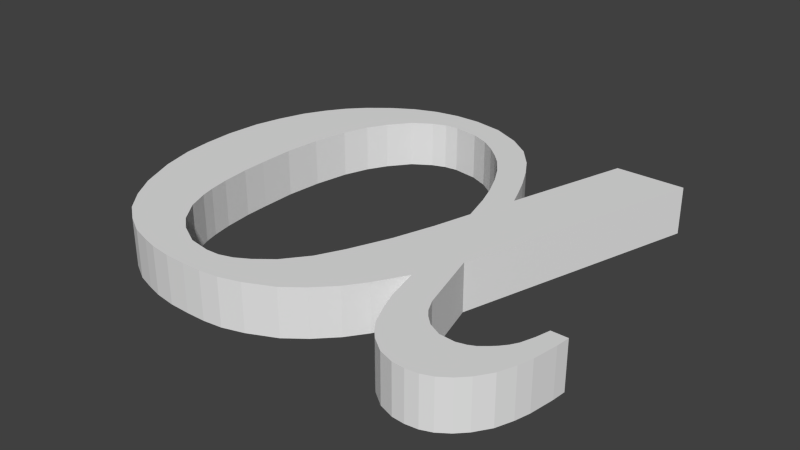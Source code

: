 # Source: alpha.blend  (saved by Blender 2.71.0; exported with 4.5.12 LTS)
import bpy
from mathutils import Matrix  # noqa: F401  (used for matrix-valued properties, if any)

bpy.ops.wm.read_factory_settings(use_empty=True)
scene = bpy.context.scene
scene.name = 'Scene'

# ---- collections
col_collection_1 = bpy.data.collections.new('Collection 1'); scene.collection.children.link(col_collection_1)

# ---- materials (node trees are filled in below, after node groups)
mat_material = bpy.data.materials.new('Material')
mat_material.alpha_threshold = 0.0
mat_material.use_transparent_shadow = False
mat_material.roughness = 0.5
mat_material.line_color = (0.0, 0.0, 0.0, 1.0)

# ---- material node trees

# ---- world
world_world = bpy.data.worlds.new('World'); scene.world = world_world
world_world.color = (0.05088, 0.05088, 0.05088)
world_world.use_sun_shadow = False
world_world.sun_shadow_jitter_overblur = 0.0
world_world.cycles.sampling_method = 'MANUAL'
world_world.cycles.sample_map_resolution = 256

# ---- meshes
me_plane = bpy.data.meshes.new('Plane')
me_plane.from_pydata([(2.39, 3.992, 0.0), (2.36, -1.118, 0.0), (3.841, 3.992, 0.0), (2.733, -2.467, 0.0), (2.859, -2.724, 0.0), (2.974, -2.871, 0.0), (3.145, -3.03, 0.0), (3.415, -3.161, 0.0), (3.734, -3.178, 0.0), (3.922, -3.129, 0.0), (4.056, -3.063, 0.0), (4.204, -2.941, 0.0), (4.302, -2.847, 0.0), (4.408, -2.72, 0.0), (4.494, -2.573, 0.0), (4.592, -2.291, 0.0), (4.665, -1.997, 0.0), (4.996, -1.997, 0.0), (4.972, -2.279, 0.0), (4.894, -2.793, 0.0), (4.812, -3.096, 0.0), (4.682, -3.435, 0.0), (4.477, -3.737, 0.0), (4.285, -3.933, 0.0), (4.061, -4.089, 0.0), (3.84, -4.175, 0.0), (3.591, -4.207, 0.0), (3.337, -4.191, 0.0), (3.027, -4.085, 0.0), (2.737, -3.872, 0.0), (2.586, -3.709, 0.0), (2.438, -3.504, 0.0), (2.271, -3.141, 0.0), (2.12, -2.744, 0.0), (1.944, -2.021, 0.0), (1.576, -2.65, 0.0), (1.286, -3.047, 0.0), (0.9021, -3.435, 0.0), (0.5017, -3.745, 0.0), (-0.06629, -4.011, 0.0), (-0.5035, -4.146, 0.0), (-0.8957, -4.195, 0.0), (-1.304, -4.203, 0.0), (-1.742, -4.191, 0.0), (-2.183, -4.13, 0.0), (-2.493, -4.048, 0.0), (-2.902, -3.917, 0.0), (-3.323, -3.68, 0.0), (-3.711, -3.39, 0.0), (-4.087, -2.953, 0.0), (-4.405, -2.452, 0.0), (-4.729, -1.689, 0.0), (-4.906, -1.011, 0.0), (-4.969, -0.3969, 0.0), (-4.984, 0.2315, 0.0), (-4.912, 0.9605, 0.0), (-4.772, 1.509, 0.0), (-4.567, 2.088, 0.0), (-4.313, 2.547, 0.0), (-4.045, 2.929, 0.0), (-3.713, 3.275, 0.0), (-3.275, 3.628, 0.0), (-2.816, 3.91, 0.0), (-2.329, 4.101, 0.0), (-1.813, 4.2, 0.0), (-1.256, 4.207, 0.0), (-0.6272, 4.101, 0.0), (-0.02707, 3.832, 0.0), (0.4531, 3.486, 0.0), (0.8343, 3.035, 0.0), (1.096, 2.611, 0.0), (1.329, 2.159, 0.0), (1.491, 1.792, 0.0), (1.646, 1.411, 0.0), (0.4989, -2.052, 0.0), (1.348, 0.4221, 0.0), (0.8503, -1.218, 0.0), (1.129, -0.3686, 0.0), (0.2207, -2.594, 0.0), (-0.16, -3.077, 0.0), (-0.5114, -3.356, 0.0), (-0.7896, -3.517, 0.0), (-1.068, -3.605, 0.0), (-1.346, -3.619, 0.0), (-1.815, -3.546, 0.0), (-2.283, -3.297, 0.0), (-2.576, -3.048, 0.0), (-2.898, -2.609, 0.0), (-3.074, -2.184, 0.0), (-3.154, -1.896, 0.0), (-3.234, -1.479, 0.0), (-3.298, -0.8862, 0.0), (-3.314, -0.3733, 0.0), (-3.321, 0.3639, 0.0), (-3.25, 1.117, 0.0), (-3.106, 1.854, 0.0), (-2.914, 2.383, 0.0), (-2.689, 2.784, 0.0), (-2.339, 3.226, 0.0), (-1.949, 3.479, 0.0), (-1.375, 3.617, 0.0), (-0.8462, 3.537, 0.0), (-0.4616, 3.377, 0.0), (-0.1503, 3.162, 0.0), (0.1073, 2.937, 0.0), (0.3274, 2.711, 0.0), (0.5903, 2.346, 0.0), (0.805, 1.96, 0.0), (1.009, 1.509, 0.0), (1.17, 1.058, 0.0), (-1.662, 3.584, 0.0), (2.39, 3.992, 0.01), (2.36, -1.118, 0.01), (3.841, 3.992, 0.01), (2.733, -2.467, 0.01), (2.859, -2.724, 0.01), (2.974, -2.871, 0.01), (3.145, -3.03, 0.01), (3.415, -3.161, 0.01), (3.734, -3.178, 0.01), (3.922, -3.129, 0.01), (4.056, -3.063, 0.01), (4.204, -2.941, 0.01), (4.302, -2.847, 0.01), (4.408, -2.72, 0.01), (4.494, -2.573, 0.01), (4.592, -2.291, 0.01), (4.665, -1.997, 0.01), (4.996, -1.997, 0.01), (4.972, -2.279, 0.01), (4.894, -2.793, 0.01), (4.812, -3.096, 0.01), (4.682, -3.435, 0.01), (4.477, -3.737, 0.01), (4.285, -3.933, 0.01), (4.061, -4.089, 0.01), (3.84, -4.175, 0.01), (3.591, -4.207, 0.01), (3.337, -4.191, 0.01), (3.027, -4.085, 0.01), (2.737, -3.872, 0.01), (2.586, -3.709, 0.01), (2.438, -3.504, 0.01), (2.271, -3.141, 0.01), (2.12, -2.744, 0.01), (1.944, -2.021, 0.01), (1.576, -2.65, 0.01), (1.286, -3.047, 0.01), (0.9021, -3.435, 0.01), (0.5017, -3.745, 0.01), (-0.06629, -4.011, 0.01), (-0.5035, -4.146, 0.01), (-0.8957, -4.195, 0.01), (-1.304, -4.203, 0.01), (-1.742, -4.191, 0.01), (-2.183, -4.13, 0.01), (-2.493, -4.048, 0.01), (-2.902, -3.917, 0.01), (-3.323, -3.68, 0.01), (-3.711, -3.39, 0.01), (-4.087, -2.953, 0.01), (-4.405, -2.452, 0.01), (-4.729, -1.689, 0.01), (-4.906, -1.011, 0.01), (-4.969, -0.3969, 0.01), (-4.984, 0.2315, 0.01), (-4.912, 0.9605, 0.01), (-4.772, 1.509, 0.01), (-4.567, 2.088, 0.01), (-4.313, 2.547, 0.01), (-4.045, 2.929, 0.01), (-3.713, 3.275, 0.01), (-3.275, 3.628, 0.01), (-2.816, 3.91, 0.01), (-2.329, 4.101, 0.01), (-1.813, 4.2, 0.01), (-1.256, 4.207, 0.01), (-0.6272, 4.101, 0.01), (-0.02707, 3.832, 0.01), (0.4531, 3.486, 0.01), (0.8343, 3.035, 0.01), (1.096, 2.611, 0.01), (1.329, 2.159, 0.01), (1.491, 1.792, 0.01), (1.646, 1.411, 0.01), (0.4989, -2.052, 0.01), (1.348, 0.4221, 0.01), (0.8503, -1.218, 0.01), (1.129, -0.3686, 0.01), (0.2207, -2.594, 0.01), (-0.16, -3.077, 0.01), (-0.5114, -3.356, 0.01), (-0.7896, -3.517, 0.01), (-1.068, -3.605, 0.01), (-1.346, -3.619, 0.01), (-1.815, -3.546, 0.01), (-2.283, -3.297, 0.01), (-2.576, -3.048, 0.01), (-2.898, -2.609, 0.01), (-3.074, -2.184, 0.01), (-3.154, -1.896, 0.01), (-3.234, -1.479, 0.01), (-3.298, -0.8862, 0.01), (-3.314, -0.3733, 0.01), (-3.321, 0.3639, 0.01), (-3.25, 1.117, 0.01), (-3.106, 1.854, 0.01), (-2.914, 2.383, 0.01), (-2.689, 2.784, 0.01), (-2.339, 3.226, 0.01), (-1.949, 3.479, 0.01), (-1.375, 3.617, 0.01), (-0.8462, 3.537, 0.01), (-0.4616, 3.377, 0.01), (-0.1503, 3.162, 0.01), (0.1073, 2.937, 0.01), (0.3274, 2.711, 0.01), (0.5903, 2.346, 0.01), (0.805, 1.96, 0.01), (1.009, 1.509, 0.01), (1.17, 1.058, 0.01), (-1.662, 3.584, 0.01)], [], [(75, 109, 108, 107, 106, 105, 104, 103, 102, 101, 66, 67, 68, 69, 70, 71, 72, 73), (75, 73, 0, 2, 1, 3, 4, 5, 6, 7, 8, 9, 10, 11, 12, 13, 14, 15, 16, 17, 18, 19, 20, 21, 22, 23, 24, 25, 26, 27, 28, 29, 30, 31, 32, 33, 34, 35, 36, 37, 38, 39, 40, 41, 42, 43, 44, 45, 46, 47, 48, 49, 50, 51, 52, 53, 54, 55, 56, 57, 58, 59, 60, 61, 62, 63, 64, 65, 66, 101, 100, 110, 99, 98, 97, 96, 95, 94, 93, 92, 91, 90, 89, 88, 87, 86, 85, 84, 83, 82, 81, 80, 79, 78, 74, 76, 77), (184, 183, 182, 181, 180, 179, 178, 177, 212, 213, 214, 215, 216, 217, 218, 219, 220, 186), (188, 187, 185, 189, 190, 191, 192, 193, 194, 195, 196, 197, 198, 199, 200, 201, 202, 203, 204, 205, 206, 207, 208, 209, 210, 221, 211, 212, 177, 176, 175, 174, 173, 172, 171, 170, 169, 168, 167, 166, 165, 164, 163, 162, 161, 160, 159, 158, 157, 156, 155, 154, 153, 152, 151, 150, 149, 148, 147, 146, 145, 144, 143, 142, 141, 140, 139, 138, 137, 136, 135, 134, 133, 132, 131, 130, 129, 128, 127, 126, 125, 124, 123, 122, 121, 120, 119, 118, 117, 116, 115, 114, 112, 113, 111, 184, 186), (2, 0, 111, 113), (1, 2, 113, 112), (3, 1, 112, 114), (4, 3, 114, 115), (5, 4, 115, 116), (6, 5, 116, 117), (7, 6, 117, 118), (8, 7, 118, 119), (9, 8, 119, 120), (10, 9, 120, 121), (11, 10, 121, 122), (12, 11, 122, 123), (13, 12, 123, 124), (14, 13, 124, 125), (15, 14, 125, 126), (16, 15, 126, 127), (17, 16, 127, 128), (18, 17, 128, 129), (19, 18, 129, 130), (20, 19, 130, 131), (21, 20, 131, 132), (22, 21, 132, 133), (23, 22, 133, 134), (24, 23, 134, 135), (25, 24, 135, 136), (26, 25, 136, 137), (27, 26, 137, 138), (28, 27, 138, 139), (29, 28, 139, 140), (30, 29, 140, 141), (31, 30, 141, 142), (32, 31, 142, 143), (33, 32, 143, 144), (34, 33, 144, 145), (35, 34, 145, 146), (36, 35, 146, 147), (37, 36, 147, 148), (38, 37, 148, 149), (39, 38, 149, 150), (40, 39, 150, 151), (41, 40, 151, 152), (42, 41, 152, 153), (43, 42, 153, 154), (44, 43, 154, 155), (45, 44, 155, 156), (46, 45, 156, 157), (47, 46, 157, 158), (48, 47, 158, 159), (49, 48, 159, 160), (50, 49, 160, 161), (51, 50, 161, 162), (52, 51, 162, 163), (53, 52, 163, 164), (54, 53, 164, 165), (55, 54, 165, 166), (56, 55, 166, 167), (57, 56, 167, 168), (58, 57, 168, 169), (59, 58, 169, 170), (60, 59, 170, 171), (61, 60, 171, 172), (62, 61, 172, 173), (63, 62, 173, 174), (64, 63, 174, 175), (65, 64, 175, 176), (66, 65, 176, 177), (67, 66, 177, 178), (68, 67, 178, 179), (69, 68, 179, 180), (70, 69, 180, 181), (71, 70, 181, 182), (72, 71, 182, 183), (73, 72, 183, 184), (0, 73, 184, 111), (74, 78, 189, 185), (76, 74, 185, 187), (75, 77, 188, 186), (77, 76, 187, 188), (78, 79, 190, 189), (79, 80, 191, 190), (80, 81, 192, 191), (81, 82, 193, 192), (82, 83, 194, 193), (83, 84, 195, 194), (84, 85, 196, 195), (85, 86, 197, 196), (86, 87, 198, 197), (87, 88, 199, 198), (88, 89, 200, 199), (89, 90, 201, 200), (90, 91, 202, 201), (91, 92, 203, 202), (92, 93, 204, 203), (93, 94, 205, 204), (94, 95, 206, 205), (95, 96, 207, 206), (96, 97, 208, 207), (97, 98, 209, 208), (98, 99, 210, 209), (110, 100, 211, 221), (100, 101, 212, 211), (101, 102, 213, 212), (102, 103, 214, 213), (103, 104, 215, 214), (104, 105, 216, 215), (105, 106, 217, 216), (106, 107, 218, 217), (107, 108, 219, 218), (108, 109, 220, 219), (109, 75, 186, 220), (99, 110, 221, 210)])
me_plane.materials.append(mat_material)
me_plane.use_remesh_preserve_volume = False
me_plane.use_remesh_preserve_attributes = False
me_plane.use_mirror_vertex_groups = False
me_plane.update()

# ---- objects
ob_alpha = bpy.data.objects.new('alpha', me_plane)

# ---- transforms, parenting, visibility, modifiers, constraints
ob_alpha.location = (0.0, 0.0, 0.0)
ob_alpha.scale = (0.1003, 0.1003, 10.0)
ob_alpha.lineart.crease_threshold = 0.0

# ---- collection membership
col_collection_1.objects.link(ob_alpha)

# ---- scene / render settings (as saved in the file)
scene.frame_start = 1; scene.frame_end = 250; scene.frame_set(1)
scene.render.engine = 'BLENDER_EEVEE_NEXT'
scene.render.resolution_percentage = 50
scene.render.dither_intensity = 0.0
scene.cycles.use_denoising = False
scene.cycles.samples = 10
scene.cycles.sampling_pattern = 'TABULATED_SOBOL'
scene.cycles.light_sampling_threshold = 0.0
scene.cycles.use_adaptive_sampling = False
scene.cycles.use_light_tree = False
scene.cycles.blur_glossy = 0.0
scene.cycles.volume_bounces = 1
scene.cycles.pixel_filter_type = 'GAUSSIAN'
scene.cycles.sample_clamp_indirect = 0.0
scene.view_settings.view_transform = 'Standard'
bpy.context.view_layer.update()

# ---- added for rendering (the .blend has no active camera and no usable light): camera, sun
cam_auto = bpy.data.cameras.new('AutoCamera')
cam_auto.lens = 50.0
cam_auto.sensor_width = 36.0
cam_auto.clip_end = 1000.0
ob_auto_camera = bpy.data.objects.new('AutoCamera', cam_auto)
scene.collection.objects.link(ob_auto_camera)
ob_auto_camera.location = (1.21506, -1.45734, 1.02154)
ob_auto_camera.rotation_euler = (1.09748, -7.21219e-08, 0.694738)
scene.camera = ob_auto_camera
light_auto_sun = bpy.data.lights.new('AutoSun', 'SUN')
light_auto_sun.energy = 3.0
light_auto_sun.angle = 0.0523599
ob_auto_sun = bpy.data.objects.new('AutoSun', light_auto_sun)
scene.collection.objects.link(ob_auto_sun)
ob_auto_sun.rotation_euler = (0.872665, 0.174533, 0.523599)
bpy.context.view_layer.update()
